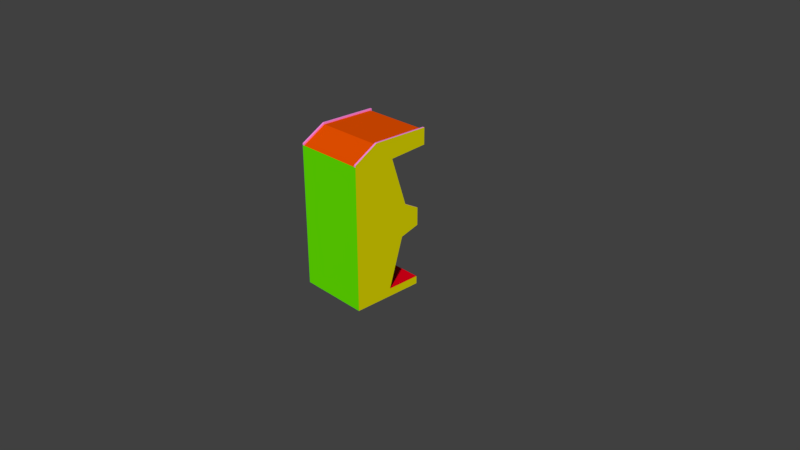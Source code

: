 # Source: generic_machine.blend  (saved by Blender 2.78.0; exported with 4.5.12 LTS)
import bpy
from mathutils import Matrix  # noqa: F401  (used for matrix-valued properties, if any)

bpy.ops.wm.read_factory_settings(use_empty=True)
scene = bpy.context.scene
scene.name = 'Scene'

# ---- collections
col_collection_1 = bpy.data.collections.new('Collection 1'); scene.collection.children.link(col_collection_1)

# ---- materials (node trees are filled in below, after node groups)
mat_screen = bpy.data.materials.new('Screen')
mat_screen.alpha_threshold = 0.0
mat_screen.use_transparent_shadow = False
mat_screen.diffuse_color = (0.01652, 0.8, 0.0, 1.0)
mat_screen.roughness = 0.5
mat_screenborder = bpy.data.materials.new('ScreenBorder')
mat_screenborder.alpha_threshold = 0.0
mat_screenborder.use_transparent_shadow = False
mat_screenborder.diffuse_color = (0.8, 0.0, 0.07069, 1.0)
mat_screenborder.roughness = 0.5
mat_rightside = bpy.data.materials.new('RightSide')
mat_rightside.alpha_threshold = 0.0
mat_rightside.use_transparent_shadow = False
mat_rightside.diffuse_color = (0.0, 0.7427, 0.8, 1.0)
mat_rightside.roughness = 0.5
mat_leftside = bpy.data.materials.new('LeftSide')
mat_leftside.alpha_threshold = 0.0
mat_leftside.use_transparent_shadow = False
mat_leftside.diffuse_color = (0.8, 0.7408, 0.0, 1.0)
mat_leftside.roughness = 0.5
mat_controller = bpy.data.materials.new('Controller')
mat_controller.alpha_threshold = 0.0
mat_controller.use_transparent_shadow = False
mat_controller.diffuse_color = (0.4588, 0.0, 0.8, 1.0)
mat_controller.roughness = 0.5
mat_front = bpy.data.materials.new('Front')
mat_front.alpha_threshold = 0.0
mat_front.use_transparent_shadow = False
mat_front.diffuse_color = (0.005515, 0.0, 0.8, 1.0)
mat_front.roughness = 0.5
mat_top = bpy.data.materials.new('Top')
mat_top.alpha_threshold = 0.0
mat_top.use_transparent_shadow = False
mat_top.diffuse_color = (0.8, 0.08042, 0.0, 1.0)
mat_top.roughness = 0.5
mat_back = bpy.data.materials.new('Back')
mat_back.alpha_threshold = 0.0
mat_back.use_transparent_shadow = False
mat_back.diffuse_color = (0.1291, 0.8, 0.0, 1.0)
mat_back.roughness = 0.5
mat_bottom = bpy.data.materials.new('Bottom')
mat_bottom.alpha_threshold = 0.0
mat_bottom.use_transparent_shadow = False
mat_bottom.diffuse_color = (0.8, 0.0, 0.01015, 1.0)
mat_bottom.roughness = 0.5
mat_bezel = bpy.data.materials.new('Bezel')
mat_bezel.alpha_threshold = 0.0
mat_bezel.use_transparent_shadow = False
mat_bezel.diffuse_color = (1.0, 0.2704, 0.7839, 1.0)
mat_bezel.roughness = 0.5
mat_coin = bpy.data.materials.new('Coin')
mat_coin.alpha_threshold = 0.0
mat_coin.use_transparent_shadow = False
mat_coin.diffuse_color = (0.0, 0.8, 0.3389, 1.0)
mat_coin.roughness = 0.5

# ---- material node trees

# ---- world
world_world = bpy.data.worlds.new('World'); scene.world = world_world
world_world.color = (0.05088, 0.05088, 0.05088)
world_world.use_sun_shadow = False
world_world.sun_shadow_jitter_overblur = 0.0
world_world.cycles.sampling_method = 'MANUAL'

# ---- cameras
cam_camera = bpy.data.cameras.new('Camera')
cam_camera.clip_end = 100.0
cam_camera.lens = 35.0
cam_camera.sensor_width = 32.0
cam_camera.sensor_height = 18.0
cam_camera.ortho_scale = 7.314
cam_camera.dof.focus_distance = 0.0
cam_camera.dof.aperture_fstop = 128.0

# ---- meshes
me_cube_001 = bpy.data.meshes.new('Cube.001')
me_cube_001.from_pydata([(-1.0, -0.953, 0.1), (-1.0, -0.953, 1.775), (-1.0, -0.047, 0.1), (-1.0, -0.047, 1.775), (-0.5147, -0.953, 0.1), (0.0, -0.953, 1.951), (-0.5147, -0.047, 0.1), (0.0, -0.047, 1.951), (-1.0, -0.953, 1.0), (-1.0, -0.047, 1.0), (-0.07651, -0.047, 1.011), (-0.07651, -0.953, 1.011), (-1.0, -0.047, 0.8), (-0.07651, -0.047, 0.7869), (-0.07651, -0.953, 0.7869), (-1.0, -0.953, 0.8), (-1.0, -0.047, 0.73), (-0.3217, -0.047, 0.7169), (-0.3217, -0.953, 0.7169), (-1.0, -0.953, 0.73), (-1.0, -0.953, 1.05), (-1.0, -0.047, 1.05), (-0.2715, -0.047, 1.118), (-0.2715, -0.953, 1.118), (-1.0, -0.953, 1.763), (-1.0, -0.047, 1.763), (0.0, -0.047, 1.763), (0.0, -0.953, 1.763), (-1.0, -0.047, 1.727), (-0.4719, -0.047, 1.727), (-0.4719, -0.953, 1.727), (-1.0, -0.953, 1.727), (-0.9204, -0.047, 0.1), (-0.699, -0.047, 1.951), (-0.9204, -0.953, 0.1), (-0.699, -0.953, 1.951), (-0.75, -0.953, 1.0), (-0.75, -0.047, 1.0), (-0.75, -0.047, 0.8), (-0.75, -0.953, 0.8), (-0.8722, -0.953, 0.73), (-0.8722, -0.047, 0.73), (-0.8089, -0.953, 1.064), (-0.8089, -0.047, 1.064), (-0.75, -0.953, 1.763), (-0.75, -0.047, 1.763), (-0.8335, -0.047, 1.727), (-0.8335, -0.953, 1.727), (-1.0, -0.047, 7.451e-09), (-1.0, -0.953, 7.451e-09), (-0.9204, -0.047, 7.451e-09), (-0.6817, -0.953, 7.451e-09), (-0.6817, -0.047, 7.451e-09), (-0.9204, -0.953, 7.451e-09), (-0.08167, -0.953, 0.1), (-0.08167, -0.047, 0.1), (-0.08167, -0.953, 7.451e-09), (-0.08167, -0.047, 7.451e-09), (-0.7284, -0.7, 0.1), (-0.7284, -0.7, 0.8), (-0.7284, -0.3, 0.1), (-0.7284, -0.3, 0.8), (-0.2, -0.7, 0.1), (-0.2, -0.7, 0.8), (-0.2, -0.3, 0.1), (-0.2, -0.3, 0.8), (-1.0, -0.9298, 0.1), (-1.0, -0.9298, 1.775), (-0.5147, -0.9298, 0.1), (0.0, -0.9298, 1.951), (-0.07651, -0.9298, 1.011), (-1.0, -0.9298, 1.0), (-1.0, -0.9298, 0.8), (-0.07651, -0.9298, 0.7869), (-0.3217, -0.9298, 0.7169), (-1.0, -0.9298, 0.73), (-0.2715, -0.9298, 1.118), (-1.0, -0.9298, 1.05), (0.0, -0.9298, 1.763), (-1.0, -0.9298, 1.763), (-1.0, -0.9298, 1.727), (-0.4719, -0.9298, 1.727), (-0.699, -0.9298, 1.951), (-1.0, -0.9298, 7.451e-09), (-0.6817, -0.9298, 7.451e-09), (-0.9204, -0.9298, 7.451e-09), (-0.08167, -0.9298, 0.1), (-0.08167, -0.9298, 7.451e-09), (-1.0, -0.06936, 1.775), (-0.5147, -0.06936, 0.1), (-1.0, -0.06936, 1.0), (-1.0, -0.06936, 0.8), (-1.0, -0.06936, 0.73), (-1.0, -0.06936, 1.05), (-1.0, -0.06936, 1.763), (-1.0, -0.06936, 1.727), (-0.6817, -0.06936, 7.451e-09), (-0.08167, -0.06936, 0.1), (-0.08167, -0.06936, 7.451e-09), (-1.0, -0.06936, 0.1), (0.0, -0.06936, 1.951), (-0.07651, -0.06936, 1.011), (-0.07651, -0.06936, 0.7869), (-0.3217, -0.06936, 0.7169), (-0.2715, -0.06936, 1.118), (0.0, -0.06936, 1.763), (-0.4719, -0.06936, 1.727), (-0.699, -0.06936, 1.951), (-1.0, -0.06936, 7.451e-09), (-0.9204, -0.06936, 7.451e-09), (-0.09979, -0.06936, 1.0), (-0.09979, -0.9298, 1.0), (-0.09979, -0.06936, 0.8), (-0.09979, -0.9298, 0.8), (-0.512, -0.06936, 0.73), (-0.512, -0.9298, 0.73), (-0.2947, -0.06936, 1.108), (-0.2947, -0.9298, 1.108), (-0.02329, -0.06936, 1.763), (-0.02329, -0.9298, 1.763), (-0.4952, -0.06936, 1.727), (-0.4952, -0.9298, 1.727), (-0.705, -0.9298, 0.1), (-0.705, -0.06936, 0.1), (-0.02557, -0.06936, 1.793), (-0.02557, -0.9298, 1.793), (-0.4975, -0.06936, 1.757), (-0.4975, -0.9298, 1.757), (0.01946, -0.9298, 1.951), (0.01946, -0.953, 1.951), (0.01946, -0.047, 1.951), (0.01946, -0.047, 1.763), (0.01946, -0.953, 1.763), (0.01946, -0.9298, 1.763), (0.01946, -0.06936, 1.951), (0.01946, -0.06936, 1.763), (-1.0, -0.06936, 1.795), (-1.0, -0.047, 1.795), (-0.699, -0.047, 1.97), (0.0, -0.047, 1.97), (0.0, -0.9298, 1.97), (0.0, -0.953, 1.97), (-0.699, -0.953, 1.97), (-1.0, -0.953, 1.795), (-0.699, -0.9298, 1.97), (-1.0, -0.9298, 1.795), (0.0, -0.06936, 1.97), (-0.699, -0.06936, 1.97), (0.01946, -0.9298, 1.97), (0.01946, -0.953, 1.97), (0.01946, -0.047, 1.97), (0.01946, -0.06936, 1.97), (-0.3285, -0.2143, 1.212), (-0.3285, -0.7849, 1.212), (-0.4614, -0.2143, 1.623), (-0.4614, -0.7849, 1.623), (-0.3467, -0.2143, 1.206), (-0.3467, -0.7849, 1.206), (-0.4797, -0.2143, 1.617), (-0.4797, -0.7849, 1.617)], [], [(94, 88, 3, 25), (45, 33, 7, 26), (105, 26, 131, 135), (44, 35, 1, 24), (34, 0, 49, 53), (100, 134, 151, 146), (39, 36, 8, 15), (73, 70, 11, 14), (38, 37, 10, 13), (91, 90, 9, 12), (92, 91, 12, 16), (41, 38, 13, 17), (74, 73, 14, 18), (40, 39, 15, 19), (34, 40, 19, 0), (68, 74, 18, 4), (32, 41, 17, 6), (99, 92, 16, 2), (36, 42, 20, 8), (70, 76, 23, 11), (37, 43, 22, 10), (90, 93, 21, 9), (47, 44, 24, 31), (81, 78, 27, 30), (46, 45, 26, 29), (95, 94, 25, 28), (93, 95, 28, 21), (43, 46, 29, 22), (76, 81, 30, 23), (42, 47, 31, 20), (23, 30, 47, 42), (21, 28, 46, 43), (28, 25, 45, 46), (30, 27, 44, 47), (9, 21, 43, 37), (11, 23, 42, 36), (2, 16, 41, 32), (4, 18, 40, 34), (18, 14, 39, 40), (16, 12, 38, 41), (12, 9, 37, 38), (14, 11, 36, 39), (33, 3, 137, 138), (99, 2, 48, 108), (27, 5, 35, 44), (25, 3, 33, 45), (85, 84, 51, 53), (83, 85, 53, 49), (4, 51, 56, 54), (32, 6, 52, 50), (4, 34, 53, 51), (2, 32, 50, 48), (86, 54, 56, 87), (68, 4, 54, 86), (52, 6, 55, 57), (96, 52, 57, 98), (58, 59, 61, 60), (60, 61, 65, 64), (64, 65, 63, 62), (62, 63, 59, 58), (60, 64, 62, 58), (65, 61, 59, 63), (51, 84, 87, 56), (89, 68, 86, 97), (97, 86, 87, 98), (108, 109, 85, 83), (109, 96, 84, 85), (0, 66, 83, 49), (100, 107, 82, 69), (70, 73, 113, 111), (20, 31, 80, 77), (31, 24, 79, 80), (78, 81, 121, 119), (8, 20, 77, 71), (103, 102, 112, 114), (0, 19, 75, 66), (102, 101, 110, 112), (68, 89, 123, 122), (19, 15, 72, 75), (15, 8, 71, 72), (73, 74, 115, 113), (107, 88, 67, 82), (105, 100, 69, 78), (24, 1, 67, 79), (26, 7, 130, 131), (134, 130, 150, 151), (13, 10, 101, 102), (17, 13, 102, 103), (6, 17, 103, 89), (10, 22, 104, 101), (29, 26, 105, 106), (22, 29, 106, 104), (67, 1, 143, 145), (50, 52, 96, 109), (48, 50, 109, 108), (55, 97, 98, 57), (6, 89, 97, 55), (84, 96, 98, 87), (66, 99, 108, 83), (77, 80, 95, 93), (80, 79, 94, 95), (71, 77, 93, 90), (66, 75, 92, 99), (75, 72, 91, 92), (72, 71, 90, 91), (79, 67, 88, 94), (116, 120, 154, 152), (120, 118, 124, 126), (110, 116, 117, 111), (123, 114, 115, 122), (114, 112, 113, 115), (112, 110, 111, 113), (89, 103, 114, 123), (76, 70, 111, 117), (101, 104, 116, 110), (105, 78, 119, 118), (106, 105, 118, 120), (104, 106, 120, 116), (74, 68, 122, 115), (81, 76, 117, 121), (126, 124, 125, 127), (118, 119, 125, 124), (119, 121, 127, 125), (121, 120, 126, 127), (133, 128, 129, 132), (131, 130, 134, 135), (27, 78, 133, 132), (100, 105, 135, 134), (5, 27, 132, 129), (78, 69, 128, 133), (88, 107, 147, 136), (107, 100, 146, 147), (144, 145, 143, 142), (140, 144, 142, 141), (138, 137, 136, 147), (139, 138, 147, 146), (140, 141, 149, 148), (139, 146, 151, 150), (3, 88, 136, 137), (82, 67, 145, 144), (5, 129, 149, 141), (1, 35, 142, 143), (35, 5, 141, 142), (129, 128, 148, 149), (128, 69, 140, 148), (69, 82, 144, 140), (130, 7, 139, 150), (7, 33, 138, 139), (155, 153, 157, 159), (120, 121, 155, 154), (117, 116, 152, 153), (121, 117, 153, 155), (156, 158, 159, 157), (153, 152, 156, 157), (152, 154, 158, 156), (154, 155, 159, 158)])
me_cube_001.polygons.foreach_set('material_index', [7, 2, 0, 3, 3, 9, 3, 9, 2, 7, 7, 2, 9, 3, 3, 9, 2, 7, 3, 9, 2, 7, 3, 9, 2, 7, 7, 2, 9, 3, 3, 2, 2, 3, 2, 3, 2, 3, 3, 2, 2, 3, 2, 7, 3, 2, 8, 8, 3, 2, 3, 2, 8, 8, 2, 8, 0, 10, 10, 10, 0, 0, 8, 8, 8, 8, 8, 7, 6, 9, 7, 7, 0, 7, 9, 7, 9, 8, 7, 7, 9, 6, 6, 7, 2, 9, 9, 9, 9, 9, 9, 9, 9, 8, 8, 8, 8, 8, 7, 7, 7, 7, 7, 7, 7, 7, 1, 9, 4, 5, 4, 4, 9, 9, 9, 6, 0, 9, 9, 9, 5, 6, 9, 5, 9, 9, 9, 9, 3, 9, 9, 9, 9, 9, 9, 9, 9, 9, 9, 9, 3, 3, 3, 9, 9, 9, 2, 2, 1, 1, 1, 1, 0, 1, 1, 1])
_uv = me_cube_001.uv_layers.new(name='UVMap')
_uv.uv.foreach_set('vector', [0.451, 0.7278, 0.4546, 0.7278, 0.4545, 0.734, 0.451, 0.7339, 0.1967, 0.45, 0.1837, 0.4979, 0.005472, 0.4979, 0.005488, 0.4499, 0.4163, 0.7561, 0.422, 0.7561, 0.422, 0.761, 0.4163, 0.761, 0.3254, 0.45, 0.3384, 0.4979, 0.2617, 0.4532, 0.2617, 0.45, 0.282, 0.02601, 0.2617, 0.02601, 0.2617, 0.000507, 0.282, 0.000507, 0.7165, 0.9455, 0.7215, 0.9455, 0.7215, 0.9505, 0.7165, 0.9505, 0.3254, 0.2045, 0.3254, 0.2555, 0.2617, 0.2555, 0.2617, 0.2045, 0.3761, 0.7491, 0.3761, 0.8062, 0.3701, 0.8062, 0.3701, 0.7491, 0.1968, 0.2045, 0.1968, 0.2555, 0.02507, 0.2582, 0.02509, 0.2011, 0.2041, 0.7288, 0.255, 0.7288, 0.255, 0.7345, 0.2041, 0.7345, 0.1863, 0.7288, 0.2041, 0.7288, 0.2041, 0.7345, 0.1863, 0.7345, 0.228, 0.1867, 0.1968, 0.2045, 0.02509, 0.2011, 0.08762, 0.1833, 0.3701, 0.7355, 0.4352, 0.7355, 0.4352, 0.7414, 0.3701, 0.7414, 0.2943, 0.1867, 0.3254, 0.2045, 0.2617, 0.2045, 0.2617, 0.1867, 0.282, 0.02601, 0.2943, 0.1867, 0.2617, 0.1867, 0.2617, 0.02601, 0.8868, 0.008835, 0.8868, 0.1737, 0.8809, 0.1737, 0.8809, 0.008835, 0.2404, 0.02603, 0.228, 0.1867, 0.08762, 0.1833, 0.1369, 0.02599, 0.02595, 0.7288, 0.1863, 0.7288, 0.1863, 0.7345, 0.02595, 0.7345, 0.3254, 0.2555, 0.3104, 0.2718, 0.2617, 0.2683, 0.2617, 0.2555, 0.4338, 0.7551, 0.3771, 0.7551, 0.3771, 0.7491, 0.4338, 0.7491, 0.1968, 0.2555, 0.2118, 0.2718, 0.07477, 0.2857, 0.02507, 0.2582, 0.255, 0.7288, 0.2678, 0.7287, 0.2678, 0.7345, 0.255, 0.7345, 0.3041, 0.4409, 0.3254, 0.45, 0.2617, 0.45, 0.2617, 0.4409, 0.8269, 0.7134, 0.9476, 0.7134, 0.9476, 0.7193, 0.8269, 0.7193, 0.2181, 0.4409, 0.1967, 0.45, 0.005488, 0.4499, 0.1258, 0.4409, 0.4417, 0.7279, 0.451, 0.7278, 0.451, 0.7339, 0.4417, 0.7338, 0.2678, 0.7287, 0.4417, 0.7279, 0.4417, 0.7338, 0.2678, 0.7345, 0.2118, 0.2718, 0.2181, 0.4409, 0.1258, 0.4409, 0.07477, 0.2857, 0.8938, 0.008835, 0.8938, 0.1722, 0.8879, 0.1722, 0.8879, 0.008835, 0.3104, 0.2718, 0.3041, 0.4409, 0.2617, 0.4409, 0.2617, 0.2683, 0.4475, 0.2857, 0.3963, 0.4409, 0.3041, 0.4409, 0.3104, 0.2718, 0.2606, 0.2683, 0.2605, 0.4409, 0.2181, 0.4409, 0.2118, 0.2718, 0.2605, 0.4409, 0.2605, 0.45, 0.1967, 0.45, 0.2181, 0.4409, 0.3963, 0.4409, 0.5167, 0.45, 0.3254, 0.45, 0.3041, 0.4409, 0.2606, 0.2555, 0.2606, 0.2683, 0.2118, 0.2718, 0.1968, 0.2555, 0.4972, 0.2583, 0.4475, 0.2857, 0.3104, 0.2718, 0.3254, 0.2555, 0.2606, 0.02604, 0.2606, 0.1867, 0.228, 0.1867, 0.2404, 0.02603, 0.3854, 0.02601, 0.4346, 0.1833, 0.2943, 0.1867, 0.282, 0.02601, 0.4346, 0.1833, 0.4972, 0.2012, 0.3254, 0.2045, 0.2943, 0.1867, 0.2606, 0.1867, 0.2606, 0.2045, 0.1968, 0.2045, 0.228, 0.1867, 0.2606, 0.2045, 0.2606, 0.2555, 0.1968, 0.2555, 0.1968, 0.2045, 0.4972, 0.2012, 0.4972, 0.2583, 0.3254, 0.2555, 0.3254, 0.2045, 0.1837, 0.4979, 0.2605, 0.4532, 0.2605, 0.4582, 0.1837, 0.5029, 0.02595, 0.7288, 0.02595, 0.7345, 0.000507, 0.7345, 0.0005077, 0.7288, 0.5167, 0.45, 0.5167, 0.4979, 0.3384, 0.4979, 0.3254, 0.45, 0.2605, 0.45, 0.2605, 0.4532, 0.1837, 0.4979, 0.1967, 0.45, 0.4761, 0.7291, 0.537, 0.7291, 0.537, 0.735, 0.4761, 0.735, 0.4558, 0.7291, 0.4761, 0.7291, 0.4761, 0.735, 0.4558, 0.735, 0.5652, 0.5023, 0.5227, 0.4768, 0.6757, 0.4768, 0.6757, 0.5023, 0.2404, 0.02603, 0.1369, 0.02599, 0.1795, 0.000507, 0.2404, 0.000528, 0.3854, 0.02601, 0.282, 0.02601, 0.282, 0.000507, 0.3428, 0.000507, 0.2606, 0.02604, 0.2404, 0.02603, 0.2404, 0.000528, 0.2607, 0.000535, 0.7155, 0.7291, 0.7155, 0.735, 0.69, 0.735, 0.69, 0.7291, 0.8259, 0.7291, 0.8259, 0.735, 0.7155, 0.735, 0.7155, 0.7291, 0.6767, 0.5023, 0.7193, 0.4768, 0.8297, 0.4768, 0.8297, 0.5023, 0.537, 0.5096, 0.537, 0.5039, 0.69, 0.5039, 0.69, 0.5096, 0.9809, 0.1758, 0.9809, 0.3544, 0.8789, 0.3544, 0.8789, 0.1758, 0.3557, 0.7355, 0.3557, 0.914, 0.2209, 0.914, 0.2209, 0.7355, 0.9289, 0.5039, 0.9289, 0.6824, 0.8269, 0.6824, 0.8269, 0.5039, 0.8778, 0.1758, 0.8778, 0.3544, 0.7431, 0.3544, 0.7431, 0.1758, 0.7431, 0.3554, 0.8778, 0.3554, 0.8778, 0.4574, 0.7431, 0.4574, 0.8574, 0.9456, 0.7227, 0.9456, 0.7227, 0.8436, 0.8574, 0.8436, 0.537, 0.735, 0.537, 0.7291, 0.69, 0.7291, 0.69, 0.735, 0.8259, 0.5096, 0.8259, 0.7291, 0.7155, 0.7291, 0.7155, 0.5096, 0.7155, 0.5096, 0.7155, 0.7291, 0.69, 0.7291, 0.69, 0.5096, 0.4558, 0.5096, 0.4761, 0.5096, 0.4761, 0.7291, 0.4558, 0.7291, 0.4761, 0.5096, 0.537, 0.5096, 0.537, 0.7291, 0.4761, 0.7291, 0.02598, 0.5039, 0.02598, 0.5098, 0.0005381, 0.5098, 0.000539, 0.5039, 0.7421, 0.1758, 0.7421, 0.3541, 0.5227, 0.3541, 0.5227, 0.1758, 0.4431, 0.7926, 0.4431, 0.7355, 0.4491, 0.7388, 0.4491, 0.7898, 0.2678, 0.504, 0.4419, 0.5045, 0.4419, 0.5105, 0.2678, 0.5099, 0.4419, 0.5045, 0.4513, 0.5043, 0.4512, 0.5106, 0.4419, 0.5105, 0.8126, 0.4664, 0.7556, 0.4664, 0.7431, 0.4654, 0.8001, 0.4654, 0.2551, 0.504, 0.2678, 0.504, 0.2678, 0.5099, 0.2551, 0.5099, 0.8742, 0.6834, 0.9388, 0.6906, 0.9335, 0.6949, 0.8269, 0.6949, 0.02598, 0.5039, 0.1863, 0.504, 0.1863, 0.5099, 0.02598, 0.5098, 0.4421, 0.7355, 0.4421, 0.7926, 0.4362, 0.7898, 0.4362, 0.7388, 0.7227, 0.9466, 0.9421, 0.9466, 0.9421, 0.9951, 0.7227, 0.9951, 0.1863, 0.504, 0.2041, 0.504, 0.2041, 0.5099, 0.1863, 0.5099, 0.2041, 0.504, 0.2551, 0.504, 0.2551, 0.5099, 0.2041, 0.5099, 0.8649, 0.1677, 0.8003, 0.1748, 0.753, 0.1634, 0.8596, 0.1634, 0.8957, 0.736, 0.8957, 0.8248, 0.6762, 0.8248, 0.6762, 0.736, 0.6752, 0.9515, 0.6752, 0.9995, 0.4558, 0.9995, 0.4558, 0.9515, 0.4513, 0.5043, 0.4547, 0.5043, 0.4548, 0.5106, 0.4512, 0.5106, 0.005488, 0.4499, 0.005472, 0.4979, 0.0005087, 0.4979, 0.0005252, 0.4499, 0.4036, 0.7561, 0.4093, 0.7561, 0.4093, 0.7611, 0.4036, 0.7611, 0.3828, 0.7561, 0.3828, 0.8132, 0.3771, 0.8132, 0.3771, 0.7561, 0.3701, 0.7424, 0.4352, 0.7424, 0.4352, 0.7481, 0.3701, 0.7481, 0.3624, 0.7355, 0.3624, 0.9003, 0.3567, 0.9003, 0.3567, 0.7355, 0.4452, 0.8119, 0.3884, 0.8119, 0.3884, 0.8062, 0.4452, 0.8062, 0.8269, 0.7293, 0.9476, 0.7293, 0.9476, 0.735, 0.8269, 0.735, 0.3691, 0.7355, 0.3691, 0.8989, 0.3634, 0.8989, 0.3634, 0.7355, 0.4617, 0.8934, 0.4558, 0.8934, 0.4558, 0.8884, 0.4617, 0.8884, 0.4761, 0.5039, 0.537, 0.5039, 0.537, 0.5096, 0.4761, 0.5096, 0.4558, 0.5039, 0.4761, 0.5039, 0.4761, 0.5096, 0.4558, 0.5096, 0.7155, 0.5039, 0.7155, 0.5096, 0.69, 0.5096, 0.69, 0.5039, 0.8259, 0.5039, 0.8259, 0.5096, 0.7155, 0.5096, 0.7155, 0.5039, 0.537, 0.7291, 0.537, 0.5096, 0.69, 0.5096, 0.69, 0.7291, 0.02598, 0.5098, 0.02595, 0.7288, 0.0005077, 0.7288, 0.0005381, 0.5098, 0.2678, 0.5099, 0.4419, 0.5105, 0.4417, 0.7279, 0.2678, 0.7287, 0.4419, 0.5105, 0.4512, 0.5106, 0.451, 0.7278, 0.4417, 0.7279, 0.2551, 0.5099, 0.2678, 0.5099, 0.2678, 0.7287, 0.255, 0.7288, 0.02598, 0.5098, 0.1863, 0.5099, 0.1863, 0.7288, 0.02595, 0.7288, 0.1863, 0.5099, 0.2041, 0.5099, 0.2041, 0.7288, 0.1863, 0.7288, 0.2041, 0.5099, 0.2551, 0.5099, 0.255, 0.7288, 0.2041, 0.7288, 0.4512, 0.5106, 0.4548, 0.5106, 0.4546, 0.7278, 0.451, 0.7278, 0.752, 0.000507, 0.7459, 0.1748, 0.7118, 0.1469, 0.7148, 0.0261, 0.8269, 0.6959, 0.9476, 0.6959, 0.9476, 0.7036, 0.8269, 0.7036, 0.2199, 0.9045, 0.2199, 0.9613, 0.000507, 0.9613, 0.000507, 0.9045, 0.2199, 0.7355, 0.2199, 0.9035, 0.000507, 0.9035, 0.000507, 0.7355, 0.6752, 0.736, 0.6752, 0.8426, 0.4558, 0.8426, 0.4558, 0.736, 0.4404, 0.915, 0.4404, 0.966, 0.2209, 0.966, 0.2209, 0.915, 0.8015, 0.000507, 0.8507, 0.1578, 0.8022, 0.1612, 0.753, 0.000507, 0.3923, 0.7936, 0.4491, 0.7936, 0.4452, 0.7989, 0.3884, 0.7989, 0.4491, 0.8052, 0.3923, 0.8052, 0.3884, 0.7999, 0.4452, 0.7999, 0.9625, 0.4644, 0.7431, 0.4643, 0.7431, 0.4584, 0.9625, 0.4585, 0.7459, 0.4679, 0.8029, 0.4679, 0.8001, 0.4689, 0.7431, 0.4689, 0.8724, 0.009633, 0.8716, 0.173, 0.8659, 0.1748, 0.8659, 0.008835, 0.8967, 0.915, 0.8977, 0.7502, 0.944, 0.736, 0.944, 0.904, 0.8743, 0.173, 0.8734, 0.009633, 0.8799, 0.008835, 0.8799, 0.1748, 0.7421, 0.3551, 0.7421, 0.4758, 0.5227, 0.4758, 0.5227, 0.3551, 0.8957, 0.8423, 0.6762, 0.8423, 0.6762, 0.8346, 0.8957, 0.8346, 0.9476, 0.7124, 0.8269, 0.7124, 0.8269, 0.7046, 0.9476, 0.7046, 0.6762, 0.8259, 0.8957, 0.8259, 0.8957, 0.8336, 0.6762, 0.8336, 0.4521, 0.8062, 0.4521, 0.8542, 0.4462, 0.8542, 0.4462, 0.8062, 0.3758, 0.8073, 0.3758, 0.8552, 0.3701, 0.8552, 0.3701, 0.8073, 0.3967, 0.7561, 0.4026, 0.7561, 0.4026, 0.761, 0.3967, 0.761, 0.7165, 0.9455, 0.7165, 0.8976, 0.7215, 0.8976, 0.7215, 0.9455, 0.5167, 0.4979, 0.5167, 0.45, 0.5216, 0.45, 0.5216, 0.4979, 0.7167, 0.8966, 0.7167, 0.8486, 0.7217, 0.8486, 0.7217, 0.8966, 0.4615, 0.9008, 0.5383, 0.9455, 0.5383, 0.9505, 0.4615, 0.9058, 0.5383, 0.9455, 0.7165, 0.9455, 0.7165, 0.9505, 0.5383, 0.9505, 0.4523, 0.9058, 0.3634, 0.9058, 0.3634, 0.8999, 0.4523, 0.8999, 0.9213, 0.4758, 0.7431, 0.4758, 0.7431, 0.4699, 0.9213, 0.4699, 0.4523, 0.9125, 0.3634, 0.9125, 0.3634, 0.9068, 0.4523, 0.9068, 0.1788, 0.968, 0.000507, 0.968, 0.000507, 0.9623, 0.1788, 0.9623, 0.3957, 0.7561, 0.3957, 0.762, 0.3907, 0.762, 0.3907, 0.7561, 0.4153, 0.7561, 0.4153, 0.7618, 0.4103, 0.7618, 0.4103, 0.7561, 0.4558, 0.9008, 0.4615, 0.9008, 0.4615, 0.9058, 0.4558, 0.9058, 0.5385, 0.8486, 0.4617, 0.8934, 0.4617, 0.8884, 0.5385, 0.8436, 0.5167, 0.4979, 0.5216, 0.4979, 0.5216, 0.5029, 0.5167, 0.5029, 0.2617, 0.4532, 0.3384, 0.4979, 0.3384, 0.5029, 0.2617, 0.4581, 0.3384, 0.4979, 0.5167, 0.4979, 0.5167, 0.5029, 0.3384, 0.5029, 0.3838, 0.7561, 0.3897, 0.7561, 0.3897, 0.7611, 0.3838, 0.7611, 0.7217, 0.8486, 0.7167, 0.8486, 0.7167, 0.8436, 0.7217, 0.8436, 0.7167, 0.8486, 0.5385, 0.8486, 0.5385, 0.8436, 0.7167, 0.8436, 0.0005087, 0.4979, 0.005472, 0.4979, 0.00547, 0.5028, 0.000507, 0.5028, 0.005472, 0.4979, 0.1837, 0.4979, 0.1837, 0.5029, 0.00547, 0.5028, 0.5598, 0.1492, 0.5628, 0.02846, 0.5689, 0.03296, 0.5646, 0.1431, 0.7459, 0.1748, 0.5227, 0.1748, 0.5598, 0.1492, 0.7118, 0.1469, 0.5287, 0.0005076, 0.752, 0.000507, 0.7148, 0.0261, 0.5628, 0.02846, 0.5227, 0.1748, 0.5287, 0.0005076, 0.5628, 0.02846, 0.5598, 0.1492, 0.71, 0.03223, 0.7057, 0.1424, 0.5646, 0.1431, 0.5689, 0.03296, 0.5628, 0.02846, 0.7148, 0.0261, 0.71, 0.03223, 0.5689, 0.03296, 0.7148, 0.0261, 0.7118, 0.1469, 0.7057, 0.1424, 0.71, 0.03223, 0.7118, 0.1469, 0.5598, 0.1492, 0.5646, 0.1431, 0.7057, 0.1424])
me_cube_001.materials.append(mat_screen)
me_cube_001.materials.append(mat_screenborder)
me_cube_001.materials.append(mat_rightside)
me_cube_001.materials.append(mat_leftside)
me_cube_001.materials.append(mat_controller)
me_cube_001.materials.append(mat_front)
me_cube_001.materials.append(mat_top)
me_cube_001.materials.append(mat_back)
me_cube_001.materials.append(mat_bottom)
me_cube_001.materials.append(mat_bezel)
me_cube_001.materials.append(mat_coin)
me_cube_001.use_remesh_preserve_volume = False
me_cube_001.use_remesh_preserve_attributes = False
me_cube_001.use_mirror_vertex_groups = False
me_cube_001.update()

# ---- objects
ob_cube = bpy.data.objects.new('Cube', me_cube_001)
ob_camera = bpy.data.objects.new('Camera', cam_camera)

# ---- transforms, parenting, visibility, modifiers, constraints
ob_cube.location = (0.0, 0.0, 0.0)
ob_cube.rotation_euler = (0.0, -0.0, 1.571)
ob_cube.lineart.crease_threshold = 0.0
ob_camera.location = (7.481, -6.508, 5.344)
ob_camera.rotation_euler = (1.109, 0.0, 0.8149)
ob_camera.scale = (0.9362, 0.9362, 0.9362)
ob_camera.lock_rotations_4d = False
ob_camera.empty_display_type = 'ARROWS'
ob_camera.color = (0.0, 0.0, 0.0, 0.0)
ob_camera.display_type = 'WIRE'
ob_camera.lineart.crease_threshold = 0.0

# ---- collection membership
col_collection_1.objects.link(ob_cube)
col_collection_1.objects.link(ob_camera)

# ---- scene / render settings (as saved in the file)
scene.camera = ob_camera
scene.frame_start = 1; scene.frame_end = 250; scene.frame_set(1)
scene.render.engine = 'BLENDER_EEVEE_NEXT'
scene.render.resolution_percentage = 50
scene.render.dither_intensity = 0.0
scene.cycles.use_denoising = False
scene.cycles.samples = 128
scene.cycles.sampling_pattern = 'TABULATED_SOBOL'
scene.cycles.light_sampling_threshold = 0.0
scene.cycles.use_adaptive_sampling = False
scene.cycles.use_light_tree = False
scene.cycles.blur_glossy = 0.0
scene.cycles.sample_clamp_indirect = 0.0
scene.view_settings.view_transform = 'Standard'
bpy.context.view_layer.update()

# ---- added for rendering (the .blend has no usable light): sun
light_auto_sun = bpy.data.lights.new('AutoSun', 'SUN')
light_auto_sun.energy = 3.0
light_auto_sun.angle = 0.0523599
ob_auto_sun = bpy.data.objects.new('AutoSun', light_auto_sun)
scene.collection.objects.link(ob_auto_sun)
ob_auto_sun.rotation_euler = (0.872665, 0.174533, 0.523599)
bpy.context.view_layer.update()

